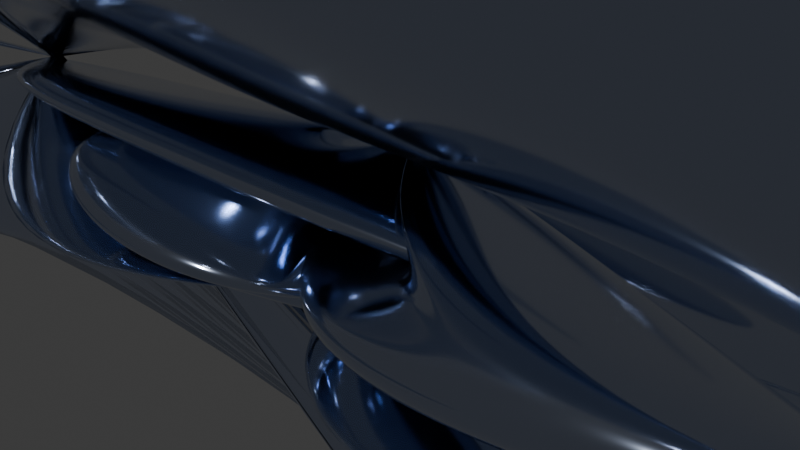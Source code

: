 # Source: Weird_Shapes.blend  (saved by Blender 4.3.34; exported with 4.5.12 LTS)
import bpy
from mathutils import Matrix  # noqa: F401  (used for matrix-valued properties, if any)

bpy.ops.wm.read_factory_settings(use_empty=True)
scene = bpy.context.scene
scene.name = 'Scene'

# ---- collections
col_collection = bpy.data.collections.new('Collection'); scene.collection.children.link(col_collection)

# ---- materials (node trees are filled in below, after node groups)
mat_material_001 = bpy.data.materials.new('Material.001')

# ---- material node trees
mat_material_001.use_nodes = True; mat_material_001.node_tree.nodes.clear()
_N = mat_material_001.node_tree.nodes; _L = mat_material_001.node_tree.links
n0 = _N.new('ShaderNodeBsdfPrincipled'); n0.name = 'Principled BSDF'; n0.location = (10, 300)
n0.inputs[0].default_value = (0.51, 0.5904, 0.7815, 1.0)
n0.inputs[1].default_value = 1.0
n0.inputs[2].default_value = 0.1
n0.inputs[3].default_value = 1.0
n1 = _N.new('ShaderNodeOutputMaterial'); n1.name = 'Material Output'; n1.location = (300, 300)
_L.new(n0.outputs[0], n1.inputs[0])
n1.is_active_output = True

# ---- world
world_world = bpy.data.worlds.new('World'); scene.world = world_world
world_world.use_nodes = True; world_world.node_tree.nodes.clear()
_N = world_world.node_tree.nodes; _L = world_world.node_tree.links
n0 = _N.new('ShaderNodeOutputWorld'); n0.name = 'World Output'; n0.location = (300, 300)
n1 = _N.new('ShaderNodeBackground'); n1.name = 'Background'; n1.location = (10, 300)
n1.inputs[0].default_value = (0.05088, 0.05088, 0.05088, 1.0)
_L.new(n1.outputs[0], n0.inputs[0])
n0.is_active_output = True
world_world.color = (0.05088, 0.05088, 0.05088)
world_world.sun_shadow_jitter_overblur = 0.0

# ---- cameras
cam_camera = bpy.data.cameras.new('Camera')
cam_camera.clip_end = 100.0
cam_camera.ortho_scale = 7.314

# ---- meshes
me_torusknot_001 = bpy.data.meshes.new('TorusKnot.001')
me_torusknot_001.from_pydata([(-0.4052, -0.01641, -0.00979), (-0.5236, 0.135, -0.2527), (-0.8094, 0.2073, -0.3476), (-1.095, 0.1582, -0.2388), (-1.214, 0.01641, 0.00979), (-1.095, -0.135, 0.2527), (-0.8094, -0.2073, 0.3476), (-0.5236, -0.1582, 0.2388), (-0.3915, 0.2678, 0.1576), (-0.5107, 0.4252, -0.08108), (-0.7947, 0.519, -0.1616), (-1.077, 0.4943, -0.03675), (-1.192, 0.3656, 0.2203), (-1.073, 0.2083, 0.459), (-0.7892, 0.1145, 0.5395), (-0.5068, 0.1392, 0.4147), (-0.3479, 0.5459, 0.3092), (-0.472, 0.7061, 0.0749), (-0.7531, 0.8199, 0.012), (-1.027, 0.8206, 0.1573), (-1.132, 0.7078, 0.4257), (-1.008, 0.5476, 0.66), (-0.7272, 0.4338, 0.7229), (-0.4536, 0.4331, 0.5776), (-0.2781, 0.8099, 0.4334), (-0.4121, 0.9715, 0.2057), (-0.6886, 1.105, 0.1654), (-0.9456, 1.133, 0.3361), (-1.033, 1.038, 0.6179), (-0.8985, 0.8762, 0.8456), (-0.622, 0.7425, 0.8859), (-0.365, 0.7151, 0.7152), (-0.188, 1.051, 0.5232), (-0.3358, 1.215, 0.3056), (-0.6031, 1.371, 0.2926), (-0.8333, 1.428, 0.4918), (-0.8917, 1.352, 0.7865), (-0.7439, 1.189, 1.004), (-0.4766, 1.033, 1.017), (-0.2464, 0.9757, 0.8179), (-0.08523, 1.261, 0.5768), (-0.2467, 1.429, 0.3728), (-0.4962, 1.612, 0.3885), (-0.6875, 1.703, 0.6147), (-0.7085, 1.648, 0.9188), (-0.547, 1.48, 1.123), (-0.2975, 1.297, 1.107), (-0.1063, 1.206, 0.8809), (0.02361, 1.435, 0.5981), (-0.1473, 1.611, 0.409), (-0.3668, 1.826, 0.4486), (-0.5064, 1.953, 0.6937), (-0.4843, 1.919, 1.001), (-0.3134, 1.743, 1.19), (-0.09384, 1.529, 1.15), (0.04575, 1.401, 0.9051), (0.1356, 1.573, 0.5932), (-0.03755, 1.759, 0.4165), (-0.2149, 2.008, 0.4684), (-0.2927, 2.173, 0.7187), (-0.2252, 2.158, 1.021), (-0.05203, 1.971, 1.197), (0.1254, 1.723, 1.145), (0.2031, 1.558, 0.8951), (0.2529, 1.68, 0.5661), (0.08433, 1.876, 0.3962), (-0.0431, 2.154, 0.4452), (-0.05473, 2.351, 0.6843), (0.05626, 2.351, 0.9735), (0.2248, 2.154, 1.143), (0.3523, 1.876, 1.094), (0.3639, 1.68, 0.8552), (0.38, 1.76, 0.5156), (0.2203, 1.965, 0.3466), (0.1438, 2.263, 0.3788), (0.1952, 2.48, 0.5934), (0.3445, 2.489, 0.8647), (0.5041, 2.285, 1.034), (0.5807, 1.986, 1.001), (0.5292, 1.769, 0.7869), (0.5183, 1.813, 0.4389), (0.3695, 2.022, 0.2656), (0.3395, 2.33, 0.2721), (0.4459, 2.557, 0.4544), (0.6264, 2.569, 0.7058), (0.7752, 2.36, 0.8791), (0.8052, 2.052, 0.8726), (0.6988, 1.825, 0.6903), (0.6641, 1.836, 0.3356), (0.5266, 2.047, 0.1546), (0.537, 2.355, 0.1307), (0.689, 2.581, 0.278), (0.8937, 2.592, 0.5102), (1.031, 2.382, 0.6913), (1.021, 2.073, 0.7151), (0.8688, 1.847, 0.5678), (0.8103, 1.827, 0.2104), (0.6844, 2.036, 0.01871), (0.7294, 2.337, -0.03742), (0.9188, 2.555, 0.07489), (1.142, 2.561, 0.2898), (1.268, 2.353, 0.4815), (1.223, 2.052, 0.5377), (1.033, 1.834, 0.4254), (0.9487, 1.786, 0.07145), (0.8348, 1.989, -0.1334), (0.9102, 2.275, -0.2229), (1.131, 2.479, -0.1446), (1.367, 2.479, 0.05556), (1.481, 2.276, 0.2604), (1.405, 1.99, 0.3499), (1.185, 1.786, 0.2716), (1.072, 1.715, -0.071), (0.9704, 1.908, -0.2914), (1.073, 2.172, -0.4153), (1.32, 2.354, -0.3701), (1.566, 2.346, -0.1822), (1.668, 2.154, 0.03821), (1.565, 1.889, 0.1621), (1.318, 1.708, 0.1169), (1.174, 1.62, -0.2068), (1.085, 1.797, -0.4452), (1.213, 2.03, -0.6043), (1.482, 2.182, -0.5908), (1.735, 2.165, -0.4127), (1.824, 1.988, -0.1743), (1.696, 1.755, -0.0152), (1.426, 1.603, -0.02867), (1.25, 1.506, -0.3277), (1.175, 1.66, -0.5858), (1.325, 1.85, -0.7794), (1.613, 1.964, -0.7951), (1.869, 1.936, -0.6238), (1.944, 1.782, -0.3657), (1.794, 1.593, -0.1721), (1.507, 1.478, -0.1564), (1.3, 1.382, -0.4295), (1.238, 1.504, -0.7071), (1.405, 1.637, -0.931), (1.706, 1.702, -0.9701), (1.962, 1.662, -0.8015), (2.025, 1.54, -0.5239), (1.857, 1.407, -0.2999), (1.557, 1.342, -0.2608), (1.324, 1.248, -0.5117), (1.272, 1.329, -0.8059), (1.45, 1.394, -1.05), (1.756, 1.403, -1.102), (2.009, 1.352, -0.9307), (2.061, 1.27, -0.6365), (1.882, 1.206, -0.392), (1.577, 1.196, -0.3403), (1.32, 1.101, -0.575), (1.276, 1.136, -0.8796), (1.458, 1.126, -1.13), (1.76, 1.078, -1.179), (2.005, 1.02, -0.999), (2.049, 0.9847, -0.6945), (1.867, 0.994, -0.4441), (1.565, 1.042, -0.3947), (1.286, 0.9349, -0.6165), (1.247, 0.9208, -0.9235), (1.426, 0.8414, -1.164), (1.718, 0.7433, -1.196), (1.952, 0.6839, -1.002), (1.991, 0.698, -0.6953), (1.812, 0.7774, -0.4552), (1.52, 0.8755, -0.4226), (1.217, 0.7476, -0.6286), (1.181, 0.687, -0.9302), (1.352, 0.5483, -1.148), (1.631, 0.4128, -1.154), (1.853, 0.3597, -0.9455), (1.89, 0.4203, -0.6439), (1.718, 0.559, -0.4262), (1.44, 0.6946, -0.4198), (1.113, 0.5436, -0.603), (1.076, 0.4429, -0.8936), (1.237, 0.258, -1.083), (1.501, 0.09726, -1.061), (1.713, 0.05483, -0.8393), (1.75, 0.1555, -0.5487), (1.589, 0.3404, -0.3591), (1.325, 0.5011, -0.3816), (0.9729, 0.3326, -0.5353), (0.9326, 0.2004, -0.8125), (1.08, -0.01863, -0.9743), (1.329, -0.1962, -0.9259), (1.534, -0.2284, -0.6956), (1.574, -0.09619, -0.4184), (1.427, 0.1229, -0.2566), (1.178, 0.3005, -0.3051), (0.8009, 0.1257, -0.4272), (0.7533, -0.02856, -0.6915), (0.8851, -0.2726, -0.8295), (1.119, -0.4634, -0.7602), (1.318, -0.4892, -0.5243), (1.366, -0.3349, -0.26), (1.234, -0.09087, -0.122), (1.0, 0.09993, -0.1913), (0.6008, -0.06763, -0.286), (0.5437, -0.2356, -0.5399), (0.6573, -0.4981, -0.659), (0.8748, -0.7012, -0.5735), (1.069, -0.7261, -0.3335), (1.126, -0.5581, -0.07955), (1.013, -0.2957, 0.03951), (0.795, -0.09251, -0.04602), (0.377, -0.2408, -0.1234), (0.3103, -0.4161, -0.3698), (0.404, -0.6925, -0.4738), (0.6032, -0.9079, -0.3744), (0.7911, -0.9362, -0.1299), (0.8578, -0.7608, 0.1166), (0.7641, -0.4845, 0.2206), (0.5649, -0.2691, 0.1212), (0.1339, -0.3892, 0.04694), (0.05996, -0.5686, -0.1945), (0.1336, -0.8556, -0.2847), (0.3118, -1.082, -0.171), (0.4901, -1.115, 0.08007), (0.5641, -0.9358, 0.3215), (0.4904, -0.6489, 0.4118), (0.3122, -0.4224, 0.298), (-0.1231, -0.51, 0.2105), (-0.2002, -0.6935, -0.02682), (-0.1458, -0.989, -0.1019), (0.008438, -1.223, 0.02919), (0.172, -1.26, 0.2897), (0.2492, -1.076, 0.5271), (0.1947, -0.7805, 0.6022), (0.04053, -0.5461, 0.4711), (-0.387, -0.6014, 0.3541), (-0.4628, -0.7916, 0.1217), (-0.4271, -1.094, 0.06571), (-0.3008, -1.332, 0.219), (-0.1578, -1.365, 0.4917), (-0.08201, -1.175, 0.7242), (-0.1178, -0.8726, 0.7801), (-0.2441, -0.635, 0.6268), (-0.6486, -0.6631, 0.4674), (-0.7199, -0.864, 0.2426), (-0.7047, -1.172, 0.211), (-0.612, -1.406, 0.391), (-0.496, -1.43, 0.6773), (-0.4248, -1.229, 0.9021), (-0.44, -0.9212, 0.9337), (-0.5327, -0.6868, 0.7536), (-0.8967, -0.6965, 0.545), (-0.9631, -0.911, 0.3316), (-0.9742, -1.221, 0.3283), (-0.9235, -1.444, 0.5369), (-0.8407, -1.45, 0.8353), (-0.7743, -1.235, 1.049), (-0.7632, -0.9259, 1.052), (-0.8139, -0.7027, 0.8434), (-1.121, -0.7043, 0.5872), (-1.186, -0.9326, 0.3882), (-1.233, -1.238, 0.4128), (-1.234, -1.441, 0.6465), (-1.189, -1.423, 0.9524), (-1.124, -1.195, 1.151), (-1.077, -0.8898, 1.127), (-1.076, -0.6865, 0.8931), (-1.316, -0.6898, 0.5991), (-1.385, -0.9288, 0.4145), (-1.477, -1.221, 0.4598), (-1.539, -1.395, 0.7085), (-1.534, -1.349, 1.015), (-1.465, -1.11, 1.199), (-1.373, -0.818, 1.154), (-1.311, -0.6439, 0.9054), (-1.483, -0.6552, 0.5866), (-1.561, -0.8994, 0.4128), (-1.705, -1.169, 0.4655), (-1.83, -1.305, 0.7138), (-1.863, -1.229, 1.012), (-1.784, -0.985, 1.186), (-1.641, -0.7158, 1.133), (-1.516, -0.5792, 0.885), (-1.627, -0.6001, 0.552), (-1.717, -0.8436, 0.3831), (-1.91, -1.082, 0.4278), (-2.092, -1.176, 0.66), (-2.158, -1.07, 0.9436), (-2.068, -0.8262, 1.113), (-1.875, -0.5878, 1.068), (-1.693, -0.4941, 0.8356), (-1.755, -0.5223, 0.493), (-1.855, -0.7609, 0.3231), (-2.087, -0.9646, 0.3475), (-2.315, -1.014, 0.5519), (-2.404, -0.8804, 0.8166), (-2.303, -0.6419, 0.9866), (-2.071, -0.4382, 0.9622), (-1.844, -0.3887, 0.7578), (-1.863, -0.4216, 0.4073), (-1.972, -0.6522, 0.2318), (-2.232, -0.8206, 0.2284), (-2.491, -0.8281, 0.3992), (-2.596, -0.6703, 0.6441), (-2.487, -0.4397, 0.8196), (-2.227, -0.2713, 0.8229), (-1.968, -0.2638, 0.6521), (-1.947, -0.3008, 0.296), (-2.062, -0.5215, 0.1117), (-2.34, -0.6556, 0.07718), (-2.616, -0.6245, 0.2127), (-2.731, -0.4464, 0.4389), (-2.616, -0.2257, 0.6233), (-2.338, -0.09163, 0.6577), (-2.062, -0.1227, 0.5222), (-2.002, -0.1658, 0.1651), (-2.121, -0.3747, -0.03067), (-2.406, -0.4753, -0.09781), (-2.691, -0.4086, 0.003036), (-2.809, -0.2137, 0.2128), (-2.691, -0.004721, 0.4086), (-2.406, 0.09584, 0.4757), (-2.121, 0.02912, 0.3749), (-2.025, -0.02393, 0.02383), (-2.143, -0.2189, -0.1859), (-2.428, -0.2856, -0.2868), (-2.713, -0.185, -0.2196), (-2.832, 0.02393, -0.02383), (-2.713, 0.2189, 0.1859), (-2.428, 0.2856, 0.2868), (-2.143, 0.185, 0.2196), (-2.014, 0.1169, -0.1175), (-2.128, -0.06115, -0.3437), (-2.405, -0.09226, -0.4792), (-2.682, 0.04182, -0.4448), (-2.797, 0.2625, -0.2604), (-2.683, 0.4406, -0.03424), (-2.406, 0.4717, 0.1013), (-2.129, 0.3376, 0.06685), (-1.973, 0.2492, -0.2491), (-2.078, 0.09148, -0.4939), (-2.336, 0.09898, -0.6647), (-2.596, 0.2674, -0.6614), (-2.705, 0.498, -0.4859), (-2.6, 0.6558, -0.241), (-2.342, 0.6483, -0.07022), (-2.082, 0.4799, -0.07356), (-1.905, 0.3669, -0.3639), (-1.994, 0.2333, -0.6286), (-2.221, 0.2828, -0.833), (-2.453, 0.4865, -0.8574), (-2.554, 0.725, -0.6875), (-2.465, 0.8587, -0.4227), (-2.237, 0.8091, -0.2183), (-2.005, 0.6054, -0.1939), (-1.814, 0.4665, -0.459), (-1.88, 0.3606, -0.7426), (-2.062, 0.4542, -0.9748), (-2.255, 0.6927, -1.02), (-2.345, 0.9363, -0.8506), (-2.279, 1.042, -0.567), (-2.097, 0.9485, -0.3348), (-1.904, 0.7101, -0.2901), (-1.702, 0.548, -0.5349), (-1.735, 0.4719, -0.8334), (-1.86, 0.6085, -1.082), (-2.004, 0.8777, -1.134), (-2.083, 1.122, -0.9606), (-2.05, 1.198, -0.6622), (-1.925, 1.061, -0.4139), (-1.781, 0.7921, -0.3612), (-1.564, 0.6125, -0.5916), (-1.558, 0.5666, -0.8979), (-1.62, 0.7407, -1.147), (-1.713, 1.033, -1.192), (-1.782, 1.272, -1.007), (-1.787, 1.318, -0.701), (-1.725, 1.144, -0.4524), (-1.633, 0.8515, -0.4071), (-1.391, 0.6599, -0.6243), (-1.346, 0.6422, -0.9302), (-1.347, 0.8454, -1.164), (-1.394, 1.151, -1.189), (-1.459, 1.379, -0.9895), (-1.504, 1.397, -0.6836), (-1.503, 1.193, -0.4499), (-1.456, 0.8883, -0.4253), (-1.183, 0.6871, -0.6246), (-1.1, 0.6933, -0.923), (-1.05, 0.9165, -1.132), (-1.061, 1.226, -1.128), (-1.127, 1.441, -0.915), (-1.21, 1.434, -0.6166), (-1.261, 1.211, -0.4079), (-1.249, 0.9016, -0.4112), (-0.945, 0.6899, -0.5852), (-0.8291, 0.7136, -0.8714), (-0.7364, 0.9479, -1.051), (-0.7212, 1.256, -1.02), (-0.7924, 1.457, -0.7951), (-0.9083, 1.433, -0.5088), (-1.001, 1.198, -0.3288), (-1.016, 0.8907, -0.3604), (-0.687, 0.6645, -0.5035), (-0.544, 0.698, -0.7763), (-0.4177, 0.9357, -0.9295), (-0.3819, 1.238, -0.8736), (-0.4577, 1.428, -0.6412), (-0.6007, 1.395, -0.3684), (-0.727, 1.157, -0.2151), (-0.7628, 0.8547, -0.2711), (-0.42, 0.6086, -0.3833), (-0.2564, 0.6447, -0.6438), (-0.1022, 0.8792, -0.775), (-0.04771, 1.175, -0.6998), (-0.1249, 1.358, -0.4625), (-0.2885, 1.322, -0.202), (-0.4427, 1.088, -0.07087), (-0.4971, 0.7921, -0.146), (-0.1536, 0.5217, -0.2336), (0.0247, 0.5549, -0.4847), (0.2029, 0.7814, -0.5984), (0.2765, 1.068, -0.5081), (0.2026, 1.248, -0.2667), (0.02427, 1.215, -0.01558), (-0.1539, 0.9881, 0.09813), (-0.2276, 0.7012, 0.007844), (0.1049, 0.4045, -0.06674), (0.2929, 0.4328, -0.3113), (0.4921, 0.6482, -0.4107), (0.5857, 0.9246, -0.3067), (0.5191, 1.1, -0.06027), (0.3311, 1.072, 0.1843), (0.132, 0.8562, 0.2837), (0.03828, 0.5799, 0.1797), (0.3499, 0.2592, 0.1029), (0.5441, 0.2841, -0.1371), (0.7617, 0.4873, -0.2226), (0.8752, 0.7497, -0.1036), (0.8182, 0.9177, 0.1503), (0.624, 0.8928, 0.3903), (0.4064, 0.6896, 0.4759), (0.2929, 0.4272, 0.3568), (0.5763, 0.08942, 0.2612), (0.7754, 0.1152, 0.0253), (1.009, 0.306, -0.04396), (1.141, 0.55, 0.09397), (1.094, 0.7043, 0.3583), (0.8945, 0.6785, 0.5942), (0.6605, 0.4877, 0.6635), (0.5287, 0.2437, 0.5255), (0.779, -0.09876, 0.3956), (0.9837, -0.06663, 0.1653), (1.233, 0.111, 0.1169), (1.38, 0.33, 0.2787), (1.34, 0.4622, 0.5559), (1.135, 0.4301, 0.7862), (0.8863, 0.2525, 0.8346), (0.7387, 0.03341, 0.6728), (0.9532, -0.2965, 0.4973), (1.166, -0.2541, 0.2759), (1.429, -0.09332, 0.2534), (1.59, 0.09154, 0.443), (1.554, 0.1923, 0.7336), (1.341, 0.1498, 0.955), (1.077, -0.01091, 0.9775), (0.9167, -0.1958, 0.7879), (1.095, -0.4931, 0.5628), (1.318, -0.4401, 0.354), (1.596, -0.3045, 0.3603), (1.767, -0.1658, 0.578), (1.731, -0.1053, 0.8796), (1.508, -0.1583, 1.088), (1.23, -0.2939, 1.082), (1.059, -0.4326, 0.8644), (1.202, -0.6792, 0.5942), (1.437, -0.6198, 0.4002), (1.728, -0.5216, 0.4328), (1.907, -0.4423, 0.673), (1.868, -0.4282, 0.9799), (1.634, -0.4876, 1.174), (1.342, -0.5857, 1.141), (1.163, -0.6651, 0.9011), (1.276, -0.85, 0.5974), (1.521, -0.7913, 0.417), (1.823, -0.7433, 0.4665), (2.005, -0.7339, 0.7168), (1.961, -0.7688, 1.021), (1.716, -0.8275, 1.202), (1.414, -0.8755, 1.152), (1.232, -0.8849, 0.902), (1.32, -1.008, 0.5776), (1.573, -0.9568, 0.4061), (1.878, -0.9662, 0.4578), (2.057, -1.031, 0.7024), (2.005, -1.112, 0.9965), (1.752, -1.163, 1.168), (1.447, -1.154, 1.116), (1.268, -1.09, 0.8717), (1.335, -1.159, 0.5352), (1.592, -1.119, 0.3665), (1.892, -1.185, 0.4056), (2.06, -1.318, 0.6296), (1.997, -1.44, 0.9072), (1.74, -1.48, 1.076), (1.44, -1.414, 1.037), (1.272, -1.281, 0.8128), (1.322, -1.307, 0.4675), (1.578, -1.279, 0.2961), (1.866, -1.393, 0.3118), (2.016, -1.583, 0.5054), (1.941, -1.737, 0.7635), (1.684, -1.765, 0.9349), (1.397, -1.651, 0.9191), (1.247, -1.461, 0.7255), (1.279, -1.449, 0.3728), (1.532, -1.431, 0.1947), (1.801, -1.584, 0.1812), (1.929, -1.817, 0.3403), (1.841, -1.994, 0.5787), (1.588, -2.011, 0.7568), (1.319, -1.858, 0.7703), (1.191, -1.626, 0.6112), (1.207, -1.577, 0.2541), (1.453, -1.569, 0.06626), (1.7, -1.751, 0.02103), (1.803, -2.015, 0.1449), (1.702, -2.208, 0.3654), (1.455, -2.216, 0.5532), (1.209, -2.034, 0.5985), (1.106, -1.769, 0.4746), (1.11, -1.684, 0.1187), (1.346, -1.685, -0.08149), (1.567, -1.888, -0.1597), (1.642, -2.175, -0.07025), (1.528, -2.377, 0.1346), (1.292, -2.377, 0.3347), (1.071, -2.174, 0.413), (0.9959, -1.887, 0.3235), (0.9921, -1.765, -0.02378), (1.215, -1.772, -0.2387), (1.404, -1.99, -0.351), (1.449, -2.291, -0.2949), (1.324, -2.5, -0.1032), (1.101, -2.493, 0.1117), (0.9112, -2.275, 0.224), (0.8663, -1.974, 0.1679), (0.8612, -1.816, -0.1628), (1.066, -1.827, -0.395), (1.218, -2.053, -0.5423), (1.228, -2.362, -0.5185), (1.091, -2.573, -0.3374), (0.8861, -2.561, -0.1052), (0.7341, -2.335, 0.04211), (0.7237, -2.027, 0.01824), (0.7248, -1.836, -0.2894), (0.9053, -1.848, -0.5409), (1.012, -2.075, -0.7232), (0.9818, -2.383, -0.7296), (0.833, -2.593, -0.5564), (0.6525, -2.58, -0.305), (0.546, -2.354, -0.1226), (0.576, -2.045, -0.1162), (0.5901, -1.826, -0.3978), (0.7393, -1.835, -0.6691), (0.7908, -2.053, -0.8837), (0.7142, -2.351, -0.9159), (0.5546, -2.556, -0.7469), (0.4053, -2.547, -0.4756), (0.3539, -2.33, -0.261), (0.4304, -2.031, -0.2288), (0.4606, -1.789, -0.4864), (0.5715, -1.789, -0.7756), (0.5599, -1.985, -1.015), (0.4325, -2.263, -1.064), (0.2639, -2.46, -0.8939), (0.1529, -2.46, -0.6047), (0.1646, -2.264, -0.3656), (0.292, -1.986, -0.3166), (0.335, -1.723, -0.5561), (0.4024, -1.708, -0.858), (0.3247, -1.873, -1.108), (0.1473, -2.122, -1.16), (-0.0258, -2.308, -0.9835), (-0.09328, -2.323, -0.6815), (-0.01556, -2.158, -0.4313), (0.1618, -1.909, -0.3793), (0.2091, -1.623, -0.6055), (0.2313, -1.589, -0.9126), (0.0917, -1.717, -1.158), (-0.1278, -1.932, -1.197), (-0.2987, -2.108, -1.008), (-0.3209, -2.142, -0.7012), (-0.1813, -2.014, -0.4561), (0.03826, -1.799, -0.4164), (0.08132, -1.484, -0.6284), (0.06028, -1.429, -0.9326), (-0.131, -1.519, -1.159), (-0.3805, -1.702, -1.174), (-0.542, -1.871, -0.9705), (-0.5209, -1.925, -0.6663), (-0.3297, -1.835, -0.4402), (-0.0802, -1.652, -0.4245), (-0.04506, -1.304, -0.6161), (-0.1034, -1.228, -0.9108), (-0.3336, -1.285, -1.11), (-0.6009, -1.441, -1.097), (-0.7487, -1.605, -0.8795), (-0.6904, -1.68, -0.5847), (-0.4601, -1.623, -0.3855), (-0.1928, -1.467, -0.3985), (-0.1626, -1.088, -0.5626), (-0.2496, -0.9928, -0.8443), (-0.5066, -1.02, -1.015), (-0.783, -1.154, -0.9748), (-0.9171, -1.316, -0.747), (-0.8301, -1.41, -0.4653), (-0.5732, -1.383, -0.2946), (-0.2967, -1.249, -0.3349), (-0.2631, -0.8429, -0.4674), (-0.3688, -0.7301, -0.7358), (-0.6423, -0.7308, -0.8811), (-0.9235, -0.8446, -0.8182), (-1.048, -1.005, -0.584), (-0.9418, -1.118, -0.3155), (-0.6683, -1.117, -0.1702), (-0.3872, -1.003, -0.2331), (-0.3396, -0.578, -0.3361), (-0.455, -0.4493, -0.5932), (-0.7374, -0.4246, -0.718), (-1.021, -0.5184, -0.6375), (-1.141, -0.6758, -0.3988), (-1.025, -0.8044, -0.1418), (-0.7429, -0.8291, -0.01692), (-0.4589, -0.7353, -0.09743), (-0.3877, -0.3003, -0.1792), (-0.5061, -0.1585, -0.4278), (-0.792, -0.1094, -0.5365), (-1.078, -0.1817, -0.4416), (-1.196, -0.3332, -0.1987), (-1.078, -0.475, 0.04989), (-0.792, -0.5241, 0.1586), (-0.5061, -0.4517, 0.06373)], [], [(1, 9, 8, 0), (2, 10, 9, 1), (3, 11, 10, 2), (4, 12, 11, 3), (5, 13, 12, 4), (6, 14, 13, 5), (7, 15, 14, 6), (0, 8, 15, 7), (9, 17, 16, 8), (10, 18, 17, 9), (11, 19, 18, 10), (12, 20, 19, 11), (13, 21, 20, 12), (14, 22, 21, 13), (15, 23, 22, 14), (8, 16, 23, 15), (17, 25, 24, 16), (18, 26, 25, 17), (19, 27, 26, 18), (20, 28, 27, 19), (21, 29, 28, 20), (22, 30, 29, 21), (23, 31, 30, 22), (16, 24, 31, 23), (25, 33, 32, 24), (26, 34, 33, 25), (27, 35, 34, 26), (28, 36, 35, 27), (29, 37, 36, 28), (30, 38, 37, 29), (31, 39, 38, 30), (24, 32, 39, 31), (33, 41, 40, 32), (34, 42, 41, 33), (35, 43, 42, 34), (36, 44, 43, 35), (37, 45, 44, 36), (38, 46, 45, 37), (39, 47, 46, 38), (32, 40, 47, 39), (41, 49, 48, 40), (42, 50, 49, 41), (43, 51, 50, 42), (44, 52, 51, 43), (45, 53, 52, 44), (46, 54, 53, 45), (47, 55, 54, 46), (40, 48, 55, 47), (49, 57, 56, 48), (50, 58, 57, 49), (51, 59, 58, 50), (52, 60, 59, 51), (53, 61, 60, 52), (54, 62, 61, 53), (55, 63, 62, 54), (48, 56, 63, 55), (57, 65, 64, 56), (58, 66, 65, 57), (59, 67, 66, 58), (60, 68, 67, 59), (61, 69, 68, 60), (62, 70, 69, 61), (63, 71, 70, 62), (56, 64, 71, 63), (65, 73, 72, 64), (66, 74, 73, 65), (67, 75, 74, 66), (68, 76, 75, 67), (69, 77, 76, 68), (70, 78, 77, 69), (71, 79, 78, 70), (64, 72, 79, 71), (73, 81, 80, 72), (74, 82, 81, 73), (75, 83, 82, 74), (76, 84, 83, 75), (77, 85, 84, 76), (78, 86, 85, 77), (79, 87, 86, 78), (72, 80, 87, 79), (81, 89, 88, 80), (82, 90, 89, 81), (83, 91, 90, 82), (84, 92, 91, 83), (85, 93, 92, 84), (86, 94, 93, 85), (87, 95, 94, 86), (80, 88, 95, 87), (89, 97, 96, 88), (90, 98, 97, 89), (91, 99, 98, 90), (92, 100, 99, 91), (93, 101, 100, 92), (94, 102, 101, 93), (95, 103, 102, 94), (88, 96, 103, 95), (97, 105, 104, 96), (98, 106, 105, 97), (99, 107, 106, 98), (100, 108, 107, 99), (101, 109, 108, 100), (102, 110, 109, 101), (103, 111, 110, 102), (96, 104, 111, 103), (105, 113, 112, 104), (106, 114, 113, 105), (107, 115, 114, 106), (108, 116, 115, 107), (109, 117, 116, 108), (110, 118, 117, 109), (111, 119, 118, 110), (104, 112, 119, 111), (113, 121, 120, 112), (114, 122, 121, 113), (115, 123, 122, 114), (116, 124, 123, 115), (117, 125, 124, 116), (118, 126, 125, 117), (119, 127, 126, 118), (112, 120, 127, 119), (121, 129, 128, 120), (122, 130, 129, 121), (123, 131, 130, 122), (124, 132, 131, 123), (125, 133, 132, 124), (126, 134, 133, 125), (127, 135, 134, 126), (120, 128, 135, 127), (129, 137, 136, 128), (130, 138, 137, 129), (131, 139, 138, 130), (132, 140, 139, 131), (133, 141, 140, 132), (134, 142, 141, 133), (135, 143, 142, 134), (128, 136, 143, 135), (137, 145, 144, 136), (138, 146, 145, 137), (139, 147, 146, 138), (140, 148, 147, 139), (141, 149, 148, 140), (142, 150, 149, 141), (143, 151, 150, 142), (136, 144, 151, 143), (145, 153, 152, 144), (146, 154, 153, 145), (147, 155, 154, 146), (148, 156, 155, 147), (149, 157, 156, 148), (150, 158, 157, 149), (151, 159, 158, 150), (144, 152, 159, 151), (153, 161, 160, 152), (154, 162, 161, 153), (155, 163, 162, 154), (156, 164, 163, 155), (157, 165, 164, 156), (158, 166, 165, 157), (159, 167, 166, 158), (152, 160, 167, 159), (161, 169, 168, 160), (162, 170, 169, 161), (163, 171, 170, 162), (164, 172, 171, 163), (165, 173, 172, 164), (166, 174, 173, 165), (167, 175, 174, 166), (160, 168, 175, 167), (169, 177, 176, 168), (170, 178, 177, 169), (171, 179, 178, 170), (172, 180, 179, 171), (173, 181, 180, 172), (174, 182, 181, 173), (175, 183, 182, 174), (168, 176, 183, 175), (177, 185, 184, 176), (178, 186, 185, 177), (179, 187, 186, 178), (180, 188, 187, 179), (181, 189, 188, 180), (182, 190, 189, 181), (183, 191, 190, 182), (176, 184, 191, 183), (185, 193, 192, 184), (186, 194, 193, 185), (187, 195, 194, 186), (188, 196, 195, 187), (189, 197, 196, 188), (190, 198, 197, 189), (191, 199, 198, 190), (184, 192, 199, 191), (193, 201, 200, 192), (194, 202, 201, 193), (195, 203, 202, 194), (196, 204, 203, 195), (197, 205, 204, 196), (198, 206, 205, 197), (199, 207, 206, 198), (192, 200, 207, 199), (201, 209, 208, 200), (202, 210, 209, 201), (203, 211, 210, 202), (204, 212, 211, 203), (205, 213, 212, 204), (206, 214, 213, 205), (207, 215, 214, 206), (200, 208, 215, 207), (209, 217, 216, 208), (210, 218, 217, 209), (211, 219, 218, 210), (212, 220, 219, 211), (213, 221, 220, 212), (214, 222, 221, 213), (215, 223, 222, 214), (208, 216, 223, 215), (217, 225, 224, 216), (218, 226, 225, 217), (219, 227, 226, 218), (220, 228, 227, 219), (221, 229, 228, 220), (222, 230, 229, 221), (223, 231, 230, 222), (216, 224, 231, 223), (225, 233, 232, 224), (226, 234, 233, 225), (227, 235, 234, 226), (228, 236, 235, 227), (229, 237, 236, 228), (230, 238, 237, 229), (231, 239, 238, 230), (224, 232, 239, 231), (233, 241, 240, 232), (234, 242, 241, 233), (235, 243, 242, 234), (236, 244, 243, 235), (237, 245, 244, 236), (238, 246, 245, 237), (239, 247, 246, 238), (232, 240, 247, 239), (241, 249, 248, 240), (242, 250, 249, 241), (243, 251, 250, 242), (244, 252, 251, 243), (245, 253, 252, 244), (246, 254, 253, 245), (247, 255, 254, 246), (240, 248, 255, 247), (249, 257, 256, 248), (250, 258, 257, 249), (251, 259, 258, 250), (252, 260, 259, 251), (253, 261, 260, 252), (254, 262, 261, 253), (255, 263, 262, 254), (248, 256, 263, 255), (257, 265, 264, 256), (258, 266, 265, 257), (259, 267, 266, 258), (260, 268, 267, 259), (261, 269, 268, 260), (262, 270, 269, 261), (263, 271, 270, 262), (256, 264, 271, 263), (265, 273, 272, 264), (266, 274, 273, 265), (267, 275, 274, 266), (268, 276, 275, 267), (269, 277, 276, 268), (270, 278, 277, 269), (271, 279, 278, 270), (264, 272, 279, 271), (273, 281, 280, 272), (274, 282, 281, 273), (275, 283, 282, 274), (276, 284, 283, 275), (277, 285, 284, 276), (278, 286, 285, 277), (279, 287, 286, 278), (272, 280, 287, 279), (281, 289, 288, 280), (282, 290, 289, 281), (283, 291, 290, 282), (284, 292, 291, 283), (285, 293, 292, 284), (286, 294, 293, 285), (287, 295, 294, 286), (280, 288, 295, 287), (289, 297, 296, 288), (290, 298, 297, 289), (291, 299, 298, 290), (292, 300, 299, 291), (293, 301, 300, 292), (294, 302, 301, 293), (295, 303, 302, 294), (288, 296, 303, 295), (297, 305, 304, 296), (298, 306, 305, 297), (299, 307, 306, 298), (300, 308, 307, 299), (301, 309, 308, 300), (302, 310, 309, 301), (303, 311, 310, 302), (296, 304, 311, 303), (305, 313, 312, 304), (306, 314, 313, 305), (307, 315, 314, 306), (308, 316, 315, 307), (309, 317, 316, 308), (310, 318, 317, 309), (311, 319, 318, 310), (304, 312, 319, 311), (313, 321, 320, 312), (314, 322, 321, 313), (315, 323, 322, 314), (316, 324, 323, 315), (317, 325, 324, 316), (318, 326, 325, 317), (319, 327, 326, 318), (312, 320, 327, 319), (321, 329, 328, 320), (322, 330, 329, 321), (323, 331, 330, 322), (324, 332, 331, 323), (325, 333, 332, 324), (326, 334, 333, 325), (327, 335, 334, 326), (320, 328, 335, 327), (329, 337, 336, 328), (330, 338, 337, 329), (331, 339, 338, 330), (332, 340, 339, 331), (333, 341, 340, 332), (334, 342, 341, 333), (335, 343, 342, 334), (328, 336, 343, 335), (337, 345, 344, 336), (338, 346, 345, 337), (339, 347, 346, 338), (340, 348, 347, 339), (341, 349, 348, 340), (342, 350, 349, 341), (343, 351, 350, 342), (336, 344, 351, 343), (345, 353, 352, 344), (346, 354, 353, 345), (347, 355, 354, 346), (348, 356, 355, 347), (349, 357, 356, 348), (350, 358, 357, 349), (351, 359, 358, 350), (344, 352, 359, 351), (353, 361, 360, 352), (354, 362, 361, 353), (355, 363, 362, 354), (356, 364, 363, 355), (357, 365, 364, 356), (358, 366, 365, 357), (359, 367, 366, 358), (352, 360, 367, 359), (361, 369, 368, 360), (362, 370, 369, 361), (363, 371, 370, 362), (364, 372, 371, 363), (365, 373, 372, 364), (366, 374, 373, 365), (367, 375, 374, 366), (360, 368, 375, 367), (369, 377, 376, 368), (370, 378, 377, 369), (371, 379, 378, 370), (372, 380, 379, 371), (373, 381, 380, 372), (374, 382, 381, 373), (375, 383, 382, 374), (368, 376, 383, 375), (377, 385, 384, 376), (378, 386, 385, 377), (379, 387, 386, 378), (380, 388, 387, 379), (381, 389, 388, 380), (382, 390, 389, 381), (383, 391, 390, 382), (376, 384, 391, 383), (385, 393, 392, 384), (386, 394, 393, 385), (387, 395, 394, 386), (388, 396, 395, 387), (389, 397, 396, 388), (390, 398, 397, 389), (391, 399, 398, 390), (384, 392, 399, 391), (393, 401, 400, 392), (394, 402, 401, 393), (395, 403, 402, 394), (396, 404, 403, 395), (397, 405, 404, 396), (398, 406, 405, 397), (399, 407, 406, 398), (392, 400, 407, 399), (401, 409, 408, 400), (402, 410, 409, 401), (403, 411, 410, 402), (404, 412, 411, 403), (405, 413, 412, 404), (406, 414, 413, 405), (407, 415, 414, 406), (400, 408, 415, 407), (409, 417, 416, 408), (410, 418, 417, 409), (411, 419, 418, 410), (412, 420, 419, 411), (413, 421, 420, 412), (414, 422, 421, 413), (415, 423, 422, 414), (408, 416, 423, 415), (417, 425, 424, 416), (418, 426, 425, 417), (419, 427, 426, 418), (420, 428, 427, 419), (421, 429, 428, 420), (422, 430, 429, 421), (423, 431, 430, 422), (416, 424, 431, 423), (425, 433, 432, 424), (426, 434, 433, 425), (427, 435, 434, 426), (428, 436, 435, 427), (429, 437, 436, 428), (430, 438, 437, 429), (431, 439, 438, 430), (424, 432, 439, 431), (433, 441, 440, 432), (434, 442, 441, 433), (435, 443, 442, 434), (436, 444, 443, 435), (437, 445, 444, 436), (438, 446, 445, 437), (439, 447, 446, 438), (432, 440, 447, 439), (441, 449, 448, 440), (442, 450, 449, 441), (443, 451, 450, 442), (444, 452, 451, 443), (445, 453, 452, 444), (446, 454, 453, 445), (447, 455, 454, 446), (440, 448, 455, 447), (449, 457, 456, 448), (450, 458, 457, 449), (451, 459, 458, 450), (452, 460, 459, 451), (453, 461, 460, 452), (454, 462, 461, 453), (455, 463, 462, 454), (448, 456, 463, 455), (457, 465, 464, 456), (458, 466, 465, 457), (459, 467, 466, 458), (460, 468, 467, 459), (461, 469, 468, 460), (462, 470, 469, 461), (463, 471, 470, 462), (456, 464, 471, 463), (465, 473, 472, 464), (466, 474, 473, 465), (467, 475, 474, 466), (468, 476, 475, 467), (469, 477, 476, 468), (470, 478, 477, 469), (471, 479, 478, 470), (464, 472, 479, 471), (473, 481, 480, 472), (474, 482, 481, 473), (475, 483, 482, 474), (476, 484, 483, 475), (477, 485, 484, 476), (478, 486, 485, 477), (479, 487, 486, 478), (472, 480, 487, 479), (481, 489, 488, 480), (482, 490, 489, 481), (483, 491, 490, 482), (484, 492, 491, 483), (485, 493, 492, 484), (486, 494, 493, 485), (487, 495, 494, 486), (480, 488, 495, 487), (489, 497, 496, 488), (490, 498, 497, 489), (491, 499, 498, 490), (492, 500, 499, 491), (493, 501, 500, 492), (494, 502, 501, 493), (495, 503, 502, 494), (488, 496, 503, 495), (497, 505, 504, 496), (498, 506, 505, 497), (499, 507, 506, 498), (500, 508, 507, 499), (501, 509, 508, 500), (502, 510, 509, 501), (503, 511, 510, 502), (496, 504, 511, 503), (505, 513, 512, 504), (506, 514, 513, 505), (507, 515, 514, 506), (508, 516, 515, 507), (509, 517, 516, 508), (510, 518, 517, 509), (511, 519, 518, 510), (504, 512, 519, 511), (513, 521, 520, 512), (514, 522, 521, 513), (515, 523, 522, 514), (516, 524, 523, 515), (517, 525, 524, 516), (518, 526, 525, 517), (519, 527, 526, 518), (512, 520, 527, 519), (521, 529, 528, 520), (522, 530, 529, 521), (523, 531, 530, 522), (524, 532, 531, 523), (525, 533, 532, 524), (526, 534, 533, 525), (527, 535, 534, 526), (520, 528, 535, 527), (529, 537, 536, 528), (530, 538, 537, 529), (531, 539, 538, 530), (532, 540, 539, 531), (533, 541, 540, 532), (534, 542, 541, 533), (535, 543, 542, 534), (528, 536, 543, 535), (537, 545, 544, 536), (538, 546, 545, 537), (539, 547, 546, 538), (540, 548, 547, 539), (541, 549, 548, 540), (542, 550, 549, 541), (543, 551, 550, 542), (536, 544, 551, 543), (545, 553, 552, 544), (546, 554, 553, 545), (547, 555, 554, 546), (548, 556, 555, 547), (549, 557, 556, 548), (550, 558, 557, 549), (551, 559, 558, 550), (544, 552, 559, 551), (553, 561, 560, 552), (554, 562, 561, 553), (555, 563, 562, 554), (556, 564, 563, 555), (557, 565, 564, 556), (558, 566, 565, 557), (559, 567, 566, 558), (552, 560, 567, 559), (561, 569, 568, 560), (562, 570, 569, 561), (563, 571, 570, 562), (564, 572, 571, 563), (565, 573, 572, 564), (566, 574, 573, 565), (567, 575, 574, 566), (560, 568, 575, 567), (569, 577, 576, 568), (570, 578, 577, 569), (571, 579, 578, 570), (572, 580, 579, 571), (573, 581, 580, 572), (574, 582, 581, 573), (575, 583, 582, 574), (568, 576, 583, 575), (577, 585, 584, 576), (578, 586, 585, 577), (579, 587, 586, 578), (580, 588, 587, 579), (581, 589, 588, 580), (582, 590, 589, 581), (583, 591, 590, 582), (576, 584, 591, 583), (585, 593, 592, 584), (586, 594, 593, 585), (587, 595, 594, 586), (588, 596, 595, 587), (589, 597, 596, 588), (590, 598, 597, 589), (591, 599, 598, 590), (584, 592, 599, 591), (593, 601, 600, 592), (594, 602, 601, 593), (595, 603, 602, 594), (596, 604, 603, 595), (597, 605, 604, 596), (598, 606, 605, 597), (599, 607, 606, 598), (592, 600, 607, 599), (601, 609, 608, 600), (602, 610, 609, 601), (603, 611, 610, 602), (604, 612, 611, 603), (605, 613, 612, 604), (606, 614, 613, 605), (607, 615, 614, 606), (600, 608, 615, 607), (609, 617, 616, 608), (610, 618, 617, 609), (611, 619, 618, 610), (612, 620, 619, 611), (613, 621, 620, 612), (614, 622, 621, 613), (615, 623, 622, 614), (608, 616, 623, 615), (617, 625, 624, 616), (618, 626, 625, 617), (619, 627, 626, 618), (620, 628, 627, 619), (621, 629, 628, 620), (622, 630, 629, 621), (623, 631, 630, 622), (616, 624, 631, 623), (625, 633, 632, 624), (626, 634, 633, 625), (627, 635, 634, 626), (628, 636, 635, 627), (629, 637, 636, 628), (630, 638, 637, 629), (631, 639, 638, 630), (624, 632, 639, 631), (633, 1, 0, 632), (634, 2, 1, 633), (635, 3, 2, 634), (636, 4, 3, 635), (637, 5, 4, 636), (638, 6, 5, 637), (639, 7, 6, 638), (632, 0, 7, 639)])
me_torusknot_001.polygons.foreach_set('use_smooth', [True] * 640)
me_torusknot_001.materials.append(mat_material_001)
me_torusknot_001.update()

# ---- objects
ob_camera = bpy.data.objects.new('Camera', cam_camera)
ob_torusknot_001 = bpy.data.objects.new('TorusKnot.001', me_torusknot_001)

# ---- transforms, parenting, visibility, modifiers, constraints
ob_camera.location = (7.359, -6.926, 4.958)
ob_camera.rotation_euler = (1.109, 0.0, 0.8149)
ob_camera.lock_rotations_4d = False
ob_camera.empty_display_type = 'ARROWS'
ob_camera.color = (0.0, 0.0, 0.0, 0.0)
ob_camera.display_type = 'WIRE'
ob_camera.lineart.crease_threshold = 0.0
ob_torusknot_001.location = (0.0, 0.0, 0.0)
ob_torusknot_001.rotation_euler = (1.326, -0.0, 0.0)
_m = ob_torusknot_001.modifiers.new('Subdivision', 'SUBSURF')
_m.levels = 3
_m.render_levels = 3
_m = ob_torusknot_001.modifiers.new('Displace', 'DISPLACE')
_m.mid_level = 0.0
_m.strength = 0.3
_m = ob_torusknot_001.modifiers.new('SimpleDeform.004', 'SIMPLE_DEFORM')
_m.deform_method = 'STRETCH'
_m.deform_axis = 'Y'
_m.factor = -9.794
_m.angle = -9.794
_m = ob_torusknot_001.modifiers.new('SimpleDeform', 'SIMPLE_DEFORM')
_m.deform_method = 'STRETCH'
_m.deform_axis = 'Z'
_m.factor = 0.9954
_m.angle = 0.9954
_m = ob_torusknot_001.modifiers.new('SimpleDeform.001', 'SIMPLE_DEFORM')
_m.deform_method = 'STRETCH'
_m.factor = -0.9
_m.angle = -0.9

# ---- collection membership
col_collection.objects.link(ob_camera)
col_collection.objects.link(ob_torusknot_001)

# ---- scene / render settings (as saved in the file)
scene.camera = ob_camera
scene.frame_start = 1; scene.frame_end = 250; scene.frame_set(1)
scene.render.engine = 'BLENDER_EEVEE_NEXT'
bpy.context.view_layer.update()

# ---- added for rendering (the .blend has no usable light): sun
light_auto_sun = bpy.data.lights.new('AutoSun', 'SUN')
light_auto_sun.energy = 3.0
light_auto_sun.angle = 0.0523599
ob_auto_sun = bpy.data.objects.new('AutoSun', light_auto_sun)
scene.collection.objects.link(ob_auto_sun)
ob_auto_sun.rotation_euler = (0.872665, 0.174533, 0.523599)
bpy.context.view_layer.update()
